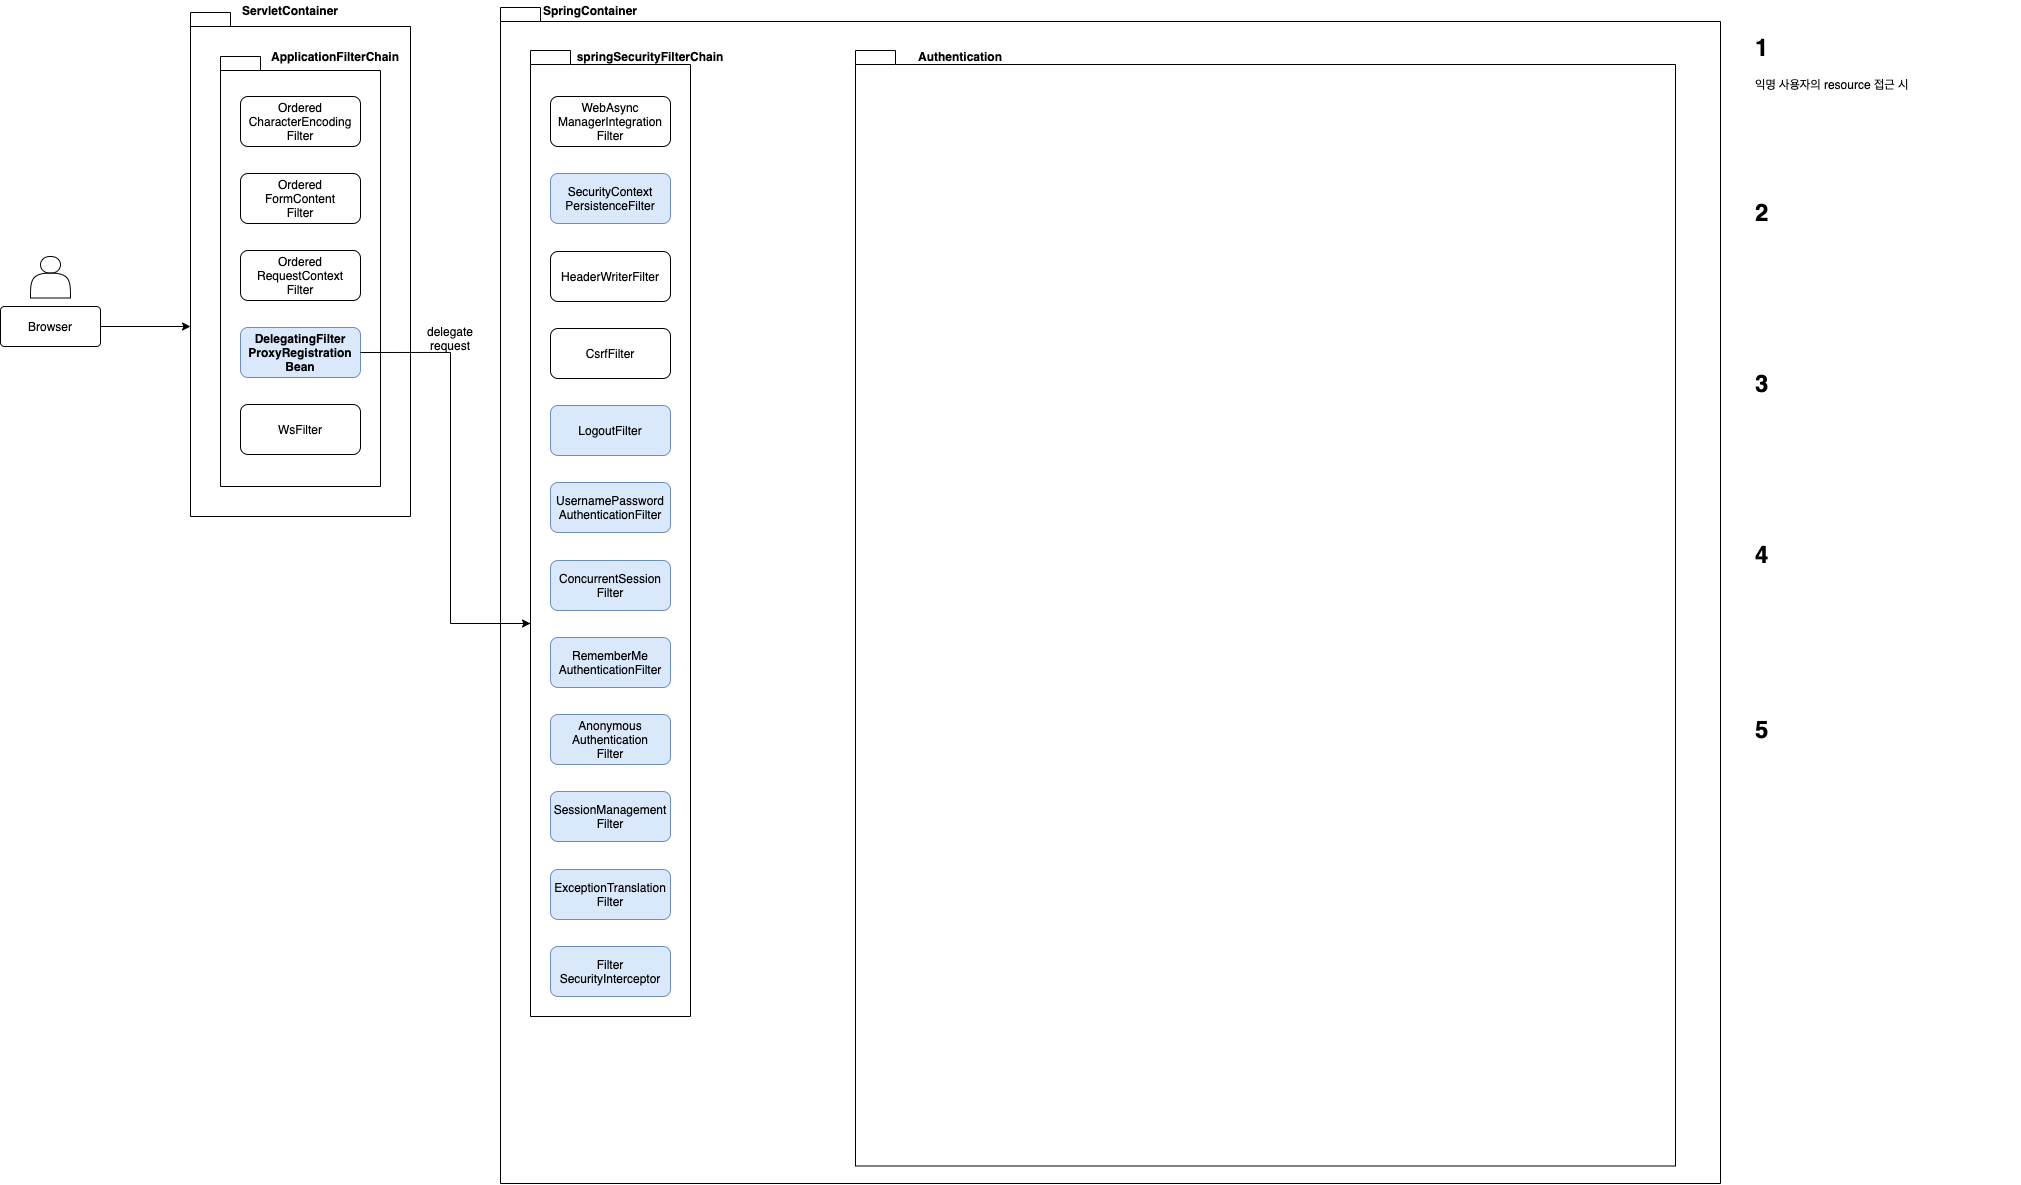

The diagram above was exported from draw.io. Its source (the exported page's mxGraphModel, read from the mxfile embedded in the PNG):
<mxGraphModel dx="1516" dy="-193" grid="1" gridSize="10" guides="1" tooltips="1" connect="1" arrows="1" fold="1" page="1" pageScale="1" pageWidth="827" pageHeight="1169" math="0" shadow="0">
  <root>
    <mxCell id="0" />
    <mxCell id="1" parent="0" />
    <mxCell id="_FZJz9xFKyFdbNNTjD2S-1" value="" style="shape=folder;fontStyle=1;spacingTop=10;tabWidth=40;tabHeight=14;tabPosition=left;html=1;fontSize=12;" parent="1" vertex="1">
      <mxGeometry x="100" y="1307" width="1220" height="1176" as="geometry" />
    </mxCell>
    <mxCell id="_FZJz9xFKyFdbNNTjD2S-2" value="" style="shape=folder;fontStyle=1;spacingTop=10;tabWidth=40;tabHeight=14;tabPosition=left;html=1;fontSize=12;" parent="1" vertex="1">
      <mxGeometry x="-210" y="1312" width="220" height="504" as="geometry" />
    </mxCell>
    <mxCell id="_FZJz9xFKyFdbNNTjD2S-3" value="" style="shape=folder;fontStyle=1;spacingTop=10;tabWidth=40;tabHeight=14;tabPosition=left;html=1;fontSize=12;" parent="1" vertex="1">
      <mxGeometry x="130" y="1350" width="160" height="966" as="geometry" />
    </mxCell>
    <mxCell id="_FZJz9xFKyFdbNNTjD2S-4" value="&lt;span id=&quot;docs-internal-guid-8b3854a5-7fff-3813-f331-c196873f67ac&quot; style=&quot;font-size: 12px;&quot;&gt;&lt;font style=&quot;font-size: 12px;&quot;&gt;&lt;p class=&quot;p1&quot; style=&quot;margin: 0px; font-stretch: normal; line-height: normal; font-size: 12px;&quot;&gt;WebAsync&lt;/p&gt;&lt;p class=&quot;p1&quot; style=&quot;margin: 0px; font-stretch: normal; line-height: normal; font-size: 12px;&quot;&gt;ManagerIntegration&lt;/p&gt;&lt;p class=&quot;p1&quot; style=&quot;margin: 0px; font-stretch: normal; line-height: normal; font-size: 12px;&quot;&gt;Filter&lt;/p&gt;&lt;/font&gt;&lt;/span&gt;" style="rounded=1;whiteSpace=wrap;html=1;fontSize=12;" parent="1" vertex="1">
      <mxGeometry x="150" y="1396" width="120" height="50" as="geometry" />
    </mxCell>
    <mxCell id="_FZJz9xFKyFdbNNTjD2S-5" value="&lt;span id=&quot;docs-internal-guid-8b3854a5-7fff-3813-f331-c196873f67ac&quot; style=&quot;font-size: 12px;&quot;&gt;&lt;font style=&quot;font-size: 12px;&quot;&gt;&lt;p class=&quot;p1&quot; style=&quot;margin: 0px; font-stretch: normal; line-height: normal; font-size: 12px;&quot;&gt;Security&lt;span style=&quot;font-size: 12px;&quot;&gt;Context&lt;/span&gt;&lt;/p&gt;&lt;p class=&quot;p1&quot; style=&quot;margin: 0px; font-stretch: normal; line-height: normal; font-size: 12px;&quot;&gt;&lt;span style=&quot;font-size: 12px;&quot;&gt;Persistence&lt;/span&gt;&lt;span style=&quot;font-size: 12px;&quot;&gt;Filter&lt;/span&gt;&lt;/p&gt;&lt;/font&gt;&lt;/span&gt;" style="rounded=1;whiteSpace=wrap;html=1;fontSize=12;fillColor=#dae8fc;strokeColor=#6c8ebf;" parent="1" vertex="1">
      <mxGeometry x="150" y="1473" width="120" height="50" as="geometry" />
    </mxCell>
    <mxCell id="_FZJz9xFKyFdbNNTjD2S-6" value="&lt;span id=&quot;docs-internal-guid-8b3854a5-7fff-3813-f331-c196873f67ac&quot; style=&quot;font-size: 12px;&quot;&gt;&lt;p class=&quot;p1&quot; style=&quot;margin: 0px; font-stretch: normal; line-height: normal; font-size: 12px;&quot;&gt;&lt;font style=&quot;font-size: 12px;&quot;&gt;HeaderWriterFilter&lt;/font&gt;&lt;/p&gt;&lt;/span&gt;" style="rounded=1;whiteSpace=wrap;html=1;fontSize=12;" parent="1" vertex="1">
      <mxGeometry x="150" y="1551" width="120" height="50" as="geometry" />
    </mxCell>
    <mxCell id="_FZJz9xFKyFdbNNTjD2S-7" value="&lt;span id=&quot;docs-internal-guid-8b3854a5-7fff-3813-f331-c196873f67ac&quot; style=&quot;font-size: 12px;&quot;&gt;&lt;p class=&quot;p1&quot; style=&quot;margin: 0px; font-stretch: normal; line-height: normal; font-size: 12px;&quot;&gt;CsrfFilter&lt;/p&gt;&lt;/span&gt;" style="rounded=1;whiteSpace=wrap;html=1;fontSize=12;" parent="1" vertex="1">
      <mxGeometry x="150" y="1628" width="120" height="50" as="geometry" />
    </mxCell>
    <mxCell id="_FZJz9xFKyFdbNNTjD2S-8" value="&lt;span id=&quot;docs-internal-guid-8b3854a5-7fff-3813-f331-c196873f67ac&quot; style=&quot;font-size: 12px;&quot;&gt;&lt;p class=&quot;p1&quot; style=&quot;margin: 0px; font-stretch: normal; line-height: normal; font-size: 12px;&quot;&gt;&lt;font style=&quot;font-size: 12px;&quot;&gt;LogoutFilter&lt;/font&gt;&lt;/p&gt;&lt;/span&gt;" style="rounded=1;whiteSpace=wrap;html=1;fontSize=12;fillColor=#dae8fc;strokeColor=#6c8ebf;fontStyle=0" parent="1" vertex="1">
      <mxGeometry x="150" y="1705" width="120" height="50" as="geometry" />
    </mxCell>
    <mxCell id="_FZJz9xFKyFdbNNTjD2S-9" value="&lt;span id=&quot;docs-internal-guid-8b3854a5-7fff-3813-f331-c196873f67ac&quot; style=&quot;font-size: 12px&quot;&gt;&lt;font style=&quot;font-size: 12px&quot;&gt;&lt;span&gt;&lt;p class=&quot;p1&quot; style=&quot;margin: 0px ; font-stretch: normal ; line-height: normal ; font-size: 12px&quot;&gt;UsernamePassword&lt;/p&gt;&lt;p class=&quot;p1&quot; style=&quot;margin: 0px ; font-stretch: normal ; line-height: normal ; font-size: 12px&quot;&gt;AuthenticationFilter&lt;/p&gt;&lt;/span&gt;&lt;/font&gt;&lt;/span&gt;" style="rounded=1;whiteSpace=wrap;html=1;fillColor=#dae8fc;fontSize=12;strokeColor=#6c8ebf;fontStyle=0" parent="1" vertex="1">
      <mxGeometry x="150" y="1782" width="120" height="50" as="geometry" />
    </mxCell>
    <mxCell id="_FZJz9xFKyFdbNNTjD2S-10" value="&lt;span id=&quot;docs-internal-guid-8b3854a5-7fff-3813-f331-c196873f67ac&quot; style=&quot;font-size: 12px&quot;&gt;&lt;font style=&quot;font-size: 12px&quot;&gt;&lt;p class=&quot;p1&quot; style=&quot;margin: 0px ; font-stretch: normal ; line-height: normal ; font-size: 12px&quot;&gt;ConcurrentSession&lt;/p&gt;&lt;p class=&quot;p1&quot; style=&quot;margin: 0px ; font-stretch: normal ; line-height: normal ; font-size: 12px&quot;&gt;Filter&lt;/p&gt;&lt;/font&gt;&lt;/span&gt;" style="rounded=1;whiteSpace=wrap;html=1;fontSize=12;fillColor=#dae8fc;strokeColor=#6c8ebf;fontStyle=0" parent="1" vertex="1">
      <mxGeometry x="150" y="1860" width="120" height="50" as="geometry" />
    </mxCell>
    <mxCell id="_FZJz9xFKyFdbNNTjD2S-11" value="&lt;span id=&quot;docs-internal-guid-8b3854a5-7fff-3813-f331-c196873f67ac&quot; style=&quot;font-size: 12px&quot;&gt;&lt;font style=&quot;font-size: 12px&quot;&gt;&lt;p class=&quot;p1&quot; style=&quot;margin: 0px ; font-stretch: normal ; line-height: normal ; font-size: 12px&quot;&gt;RememberMe&lt;/p&gt;&lt;p class=&quot;p1&quot; style=&quot;margin: 0px ; font-stretch: normal ; line-height: normal ; font-size: 12px&quot;&gt;AuthenticationFilter&lt;/p&gt;&lt;/font&gt;&lt;/span&gt;" style="rounded=1;whiteSpace=wrap;html=1;fontSize=12;fillColor=#dae8fc;strokeColor=#6c8ebf;fontStyle=0" parent="1" vertex="1">
      <mxGeometry x="150" y="1937" width="120" height="50" as="geometry" />
    </mxCell>
    <mxCell id="_FZJz9xFKyFdbNNTjD2S-12" value="&lt;span id=&quot;docs-internal-guid-8b3854a5-7fff-3813-f331-c196873f67ac&quot; style=&quot;font-size: 12px;&quot;&gt;&lt;font style=&quot;font-size: 12px;&quot;&gt;&lt;p class=&quot;p1&quot; style=&quot;margin: 0px; font-stretch: normal; line-height: normal; font-size: 12px;&quot;&gt;Anonymous&lt;/p&gt;&lt;p class=&quot;p1&quot; style=&quot;margin: 0px; font-stretch: normal; line-height: normal; font-size: 12px;&quot;&gt;Authentication&lt;/p&gt;&lt;p class=&quot;p1&quot; style=&quot;margin: 0px; font-stretch: normal; line-height: normal; font-size: 12px;&quot;&gt;Filter&lt;/p&gt;&lt;/font&gt;&lt;/span&gt;" style="rounded=1;whiteSpace=wrap;html=1;fontSize=12;fillColor=#dae8fc;strokeColor=#6c8ebf;" parent="1" vertex="1">
      <mxGeometry x="150" y="2014" width="120" height="50" as="geometry" />
    </mxCell>
    <mxCell id="_FZJz9xFKyFdbNNTjD2S-13" value="springSecurityFilterChain" style="text;html=1;strokeColor=none;fillColor=none;align=center;verticalAlign=middle;whiteSpace=wrap;rounded=0;fontStyle=1;fontSize=12;" parent="1" vertex="1">
      <mxGeometry x="230" y="1346" width="40" height="20" as="geometry" />
    </mxCell>
    <mxCell id="_FZJz9xFKyFdbNNTjD2S-14" value="" style="shape=folder;fontStyle=0;spacingTop=10;tabWidth=40;tabHeight=14;tabPosition=left;html=1;fontSize=12;" parent="1" vertex="1">
      <mxGeometry x="455" y="1350" width="820" height="1115.5" as="geometry" />
    </mxCell>
    <mxCell id="_FZJz9xFKyFdbNNTjD2S-21" value="Authentication" style="text;html=1;strokeColor=none;fillColor=none;align=center;verticalAlign=middle;whiteSpace=wrap;rounded=0;fontStyle=1;fontSize=12;" parent="1" vertex="1">
      <mxGeometry x="540" y="1346" width="40" height="20" as="geometry" />
    </mxCell>
    <mxCell id="_FZJz9xFKyFdbNNTjD2S-23" value="&lt;span id=&quot;docs-internal-guid-8b3854a5-7fff-3813-f331-c196873f67ac&quot; style=&quot;font-size: 12px;&quot;&gt;&lt;font style=&quot;font-size: 12px;&quot;&gt;&lt;p class=&quot;p1&quot; style=&quot;margin: 0px; font-stretch: normal; line-height: normal; font-size: 12px;&quot;&gt;SessionManagement&lt;/p&gt;&lt;p class=&quot;p1&quot; style=&quot;margin: 0px; font-stretch: normal; line-height: normal; font-size: 12px;&quot;&gt;Filter&lt;/p&gt;&lt;/font&gt;&lt;/span&gt;" style="rounded=1;whiteSpace=wrap;html=1;fontSize=12;fillColor=#dae8fc;strokeColor=#6c8ebf;fontStyle=0" parent="1" vertex="1">
      <mxGeometry x="150" y="2091" width="120" height="50" as="geometry" />
    </mxCell>
    <mxCell id="_FZJz9xFKyFdbNNTjD2S-24" value="&lt;span id=&quot;docs-internal-guid-8b3854a5-7fff-3813-f331-c196873f67ac&quot; style=&quot;font-size: 12px;&quot;&gt;&lt;font style=&quot;font-size: 12px;&quot;&gt;&lt;p class=&quot;p1&quot; style=&quot;margin: 0px; font-stretch: normal; line-height: normal; font-size: 12px;&quot;&gt;ExceptionTranslation&lt;/p&gt;&lt;p class=&quot;p1&quot; style=&quot;margin: 0px; font-stretch: normal; line-height: normal; font-size: 12px;&quot;&gt;Filter&lt;/p&gt;&lt;/font&gt;&lt;/span&gt;" style="rounded=1;whiteSpace=wrap;html=1;fontSize=12;fillColor=#dae8fc;strokeColor=#6c8ebf;" parent="1" vertex="1">
      <mxGeometry x="150" y="2169" width="120" height="50" as="geometry" />
    </mxCell>
    <mxCell id="_FZJz9xFKyFdbNNTjD2S-25" value="&lt;span id=&quot;docs-internal-guid-8b3854a5-7fff-3813-f331-c196873f67ac&quot; style=&quot;font-size: 12px;&quot;&gt;&lt;font style=&quot;font-size: 12px;&quot;&gt;&lt;p class=&quot;p1&quot; style=&quot;margin: 0px; font-stretch: normal; line-height: normal; font-size: 12px;&quot;&gt;Filter&lt;/p&gt;&lt;p class=&quot;p1&quot; style=&quot;margin: 0px; font-stretch: normal; line-height: normal; font-size: 12px;&quot;&gt;SecurityInterceptor&lt;/p&gt;&lt;/font&gt;&lt;/span&gt;" style="rounded=1;whiteSpace=wrap;html=1;fontSize=12;fillColor=#dae8fc;strokeColor=#6c8ebf;" parent="1" vertex="1">
      <mxGeometry x="150" y="2246" width="120" height="50" as="geometry" />
    </mxCell>
    <mxCell id="_FZJz9xFKyFdbNNTjD2S-34" style="edgeStyle=orthogonalEdgeStyle;rounded=0;orthogonalLoop=1;jettySize=auto;html=1;exitX=1;exitY=0.5;exitDx=0;exitDy=0;entryX=0;entryY=0;entryDx=0;entryDy=314;entryPerimeter=0;" parent="1" source="_FZJz9xFKyFdbNNTjD2S-35" target="_FZJz9xFKyFdbNNTjD2S-2" edge="1">
      <mxGeometry relative="1" as="geometry" />
    </mxCell>
    <mxCell id="_FZJz9xFKyFdbNNTjD2S-35" value="Browser" style="rounded=1;arcSize=10;whiteSpace=wrap;html=1;align=center;" parent="1" vertex="1">
      <mxGeometry x="-400" y="1606" width="100" height="40" as="geometry" />
    </mxCell>
    <mxCell id="_FZJz9xFKyFdbNNTjD2S-36" value="ServletContainer" style="text;html=1;strokeColor=none;fillColor=none;align=center;verticalAlign=middle;whiteSpace=wrap;rounded=0;fontStyle=1;fontSize=12;" parent="1" vertex="1">
      <mxGeometry x="-130" y="1300" width="40" height="20" as="geometry" />
    </mxCell>
    <mxCell id="_FZJz9xFKyFdbNNTjD2S-37" value="SpringContainer" style="text;html=1;strokeColor=none;fillColor=none;align=center;verticalAlign=middle;whiteSpace=wrap;rounded=0;fontStyle=1;fontSize=12;" parent="1" vertex="1">
      <mxGeometry x="170" y="1300" width="40" height="20" as="geometry" />
    </mxCell>
    <mxCell id="_FZJz9xFKyFdbNNTjD2S-38" value="" style="shape=actor;whiteSpace=wrap;html=1;" parent="1" vertex="1">
      <mxGeometry x="-370" y="1556" width="40" height="41.5" as="geometry" />
    </mxCell>
    <mxCell id="_FZJz9xFKyFdbNNTjD2S-39" value="delegate request" style="text;html=1;strokeColor=none;fillColor=none;align=center;verticalAlign=middle;whiteSpace=wrap;rounded=0;" parent="1" vertex="1">
      <mxGeometry x="30" y="1628" width="40" height="20" as="geometry" />
    </mxCell>
    <mxCell id="_FZJz9xFKyFdbNNTjD2S-40" value="" style="group" parent="1" vertex="1" connectable="0">
      <mxGeometry x="-180" y="1346" width="160" height="440" as="geometry" />
    </mxCell>
    <mxCell id="_FZJz9xFKyFdbNNTjD2S-41" value="" style="shape=folder;fontStyle=1;spacingTop=10;tabWidth=40;tabHeight=14;tabPosition=left;html=1;fontSize=12;" parent="_FZJz9xFKyFdbNNTjD2S-40" vertex="1">
      <mxGeometry y="10" width="160" height="430" as="geometry" />
    </mxCell>
    <mxCell id="_FZJz9xFKyFdbNNTjD2S-42" value="ApplicationFilterChain" style="text;html=1;strokeColor=none;fillColor=none;align=center;verticalAlign=middle;whiteSpace=wrap;rounded=0;fontStyle=1;fontSize=12;" parent="_FZJz9xFKyFdbNNTjD2S-40" vertex="1">
      <mxGeometry x="95" width="40" height="20" as="geometry" />
    </mxCell>
    <mxCell id="_FZJz9xFKyFdbNNTjD2S-43" value="&lt;span id=&quot;docs-internal-guid-8b3854a5-7fff-3813-f331-c196873f67ac&quot; style=&quot;font-size: 12px;&quot;&gt;&lt;p class=&quot;p1&quot; style=&quot;margin: 0px; font-stretch: normal; line-height: normal; font-size: 12px;&quot;&gt;Ordered&lt;/p&gt;&lt;p class=&quot;p1&quot; style=&quot;margin: 0px; font-stretch: normal; line-height: normal; font-size: 12px;&quot;&gt;CharacterEncoding&lt;/p&gt;&lt;p class=&quot;p1&quot; style=&quot;margin: 0px; font-stretch: normal; line-height: normal; font-size: 12px;&quot;&gt;Filter&lt;/p&gt;&lt;/span&gt;" style="rounded=1;whiteSpace=wrap;html=1;fontSize=12;" parent="_FZJz9xFKyFdbNNTjD2S-40" vertex="1">
      <mxGeometry x="20" y="50" width="120" height="50" as="geometry" />
    </mxCell>
    <mxCell id="_FZJz9xFKyFdbNNTjD2S-44" value="&lt;span id=&quot;docs-internal-guid-8b3854a5-7fff-3813-f331-c196873f67ac&quot; style=&quot;font-size: 12px;&quot;&gt;&lt;p class=&quot;p1&quot; style=&quot;margin: 0px; font-stretch: normal; line-height: normal; font-size: 12px;&quot;&gt;Ordered&lt;/p&gt;&lt;p class=&quot;p1&quot; style=&quot;margin: 0px; font-stretch: normal; line-height: normal; font-size: 12px;&quot;&gt;FormContent&lt;/p&gt;&lt;p class=&quot;p1&quot; style=&quot;margin: 0px; font-stretch: normal; line-height: normal; font-size: 12px;&quot;&gt;Filter&lt;/p&gt;&lt;/span&gt;" style="rounded=1;whiteSpace=wrap;html=1;fontSize=12;" parent="_FZJz9xFKyFdbNNTjD2S-40" vertex="1">
      <mxGeometry x="20" y="127" width="120" height="50" as="geometry" />
    </mxCell>
    <mxCell id="_FZJz9xFKyFdbNNTjD2S-45" value="&lt;span id=&quot;docs-internal-guid-8b3854a5-7fff-3813-f331-c196873f67ac&quot; style=&quot;font-size: 12px;&quot;&gt;&lt;p class=&quot;p1&quot; style=&quot;margin: 0px; font-stretch: normal; line-height: normal; font-size: 12px;&quot;&gt;Ordered&lt;/p&gt;&lt;p class=&quot;p1&quot; style=&quot;margin: 0px; font-stretch: normal; line-height: normal; font-size: 12px;&quot;&gt;RequestContext&lt;/p&gt;&lt;p class=&quot;p1&quot; style=&quot;margin: 0px; font-stretch: normal; line-height: normal; font-size: 12px;&quot;&gt;Filter&lt;/p&gt;&lt;/span&gt;" style="rounded=1;whiteSpace=wrap;html=1;fontSize=12;" parent="_FZJz9xFKyFdbNNTjD2S-40" vertex="1">
      <mxGeometry x="20" y="204" width="120" height="50" as="geometry" />
    </mxCell>
    <mxCell id="_FZJz9xFKyFdbNNTjD2S-46" value="&lt;span id=&quot;docs-internal-guid-8b3854a5-7fff-3813-f331-c196873f67ac&quot; style=&quot;font-size: 12px&quot;&gt;&lt;b&gt;&lt;p class=&quot;p1&quot; style=&quot;margin: 0px ; font-stretch: normal ; line-height: normal ; font-size: 12px&quot;&gt;Delegating&lt;span style=&quot;font-size: 12px&quot;&gt;Filter&lt;/span&gt;&lt;/p&gt;&lt;p class=&quot;p1&quot; style=&quot;margin: 0px ; font-stretch: normal ; line-height: normal ; font-size: 12px&quot;&gt;&lt;span style=&quot;font-size: 12px&quot;&gt;ProxyRegistration&lt;/span&gt;&lt;/p&gt;&lt;p class=&quot;p1&quot; style=&quot;margin: 0px ; font-stretch: normal ; line-height: normal ; font-size: 12px&quot;&gt;Bean&lt;/p&gt;&lt;/b&gt;&lt;/span&gt;" style="rounded=1;whiteSpace=wrap;html=1;fillColor=#dae8fc;strokeColor=#6c8ebf;fontSize=12;" parent="_FZJz9xFKyFdbNNTjD2S-40" vertex="1">
      <mxGeometry x="20" y="281" width="120" height="50" as="geometry" />
    </mxCell>
    <mxCell id="_FZJz9xFKyFdbNNTjD2S-47" value="&lt;span id=&quot;docs-internal-guid-8b3854a5-7fff-3813-f331-c196873f67ac&quot; style=&quot;font-size: 12px;&quot;&gt;&lt;p class=&quot;p1&quot; style=&quot;margin: 0px; font-stretch: normal; line-height: normal; font-size: 12px;&quot;&gt;WsFilter&lt;/p&gt;&lt;/span&gt;" style="rounded=1;whiteSpace=wrap;html=1;fontSize=12;" parent="_FZJz9xFKyFdbNNTjD2S-40" vertex="1">
      <mxGeometry x="20" y="358" width="120" height="50" as="geometry" />
    </mxCell>
    <mxCell id="_FZJz9xFKyFdbNNTjD2S-52" style="edgeStyle=orthogonalEdgeStyle;rounded=0;orthogonalLoop=1;jettySize=auto;html=1;exitX=1;exitY=0.5;exitDx=0;exitDy=0;fontSize=12;" parent="1" source="_FZJz9xFKyFdbNNTjD2S-46" edge="1">
      <mxGeometry relative="1" as="geometry">
        <Array as="points">
          <mxPoint x="50" y="1652" />
          <mxPoint x="50" y="1923" />
          <mxPoint x="130" y="1923" />
        </Array>
        <mxPoint x="130" y="1923" as="targetPoint" />
      </mxGeometry>
    </mxCell>
    <mxCell id="_FZJz9xFKyFdbNNTjD2S-58" value="&lt;h1&gt;1&lt;/h1&gt;&lt;div&gt;익명 사용자의 resource 접근 시&amp;nbsp;&lt;/div&gt;" style="text;html=1;spacing=5;spacingTop=-20;whiteSpace=wrap;overflow=hidden;rounded=0;fillColor=#FFFFFF;" parent="1" vertex="1">
      <mxGeometry x="1350" y="1328.25" width="270" height="120" as="geometry" />
    </mxCell>
    <mxCell id="_FZJz9xFKyFdbNNTjD2S-59" value="&lt;h1&gt;2&lt;/h1&gt;&lt;div&gt;&lt;br&gt;&lt;/div&gt;" style="text;html=1;spacing=5;spacingTop=-20;whiteSpace=wrap;overflow=hidden;rounded=0;fillColor=#FFFFFF;" parent="1" vertex="1">
      <mxGeometry x="1350" y="1493.25" width="270" height="120" as="geometry" />
    </mxCell>
    <mxCell id="_FZJz9xFKyFdbNNTjD2S-60" value="&lt;h1&gt;3&lt;/h1&gt;&lt;div&gt;&lt;br&gt;&lt;/div&gt;&lt;div&gt;&lt;/div&gt;" style="text;html=1;spacing=5;spacingTop=-20;whiteSpace=wrap;overflow=hidden;rounded=0;fillColor=#FFFFFF;" parent="1" vertex="1">
      <mxGeometry x="1350" y="1664.25" width="270" height="120" as="geometry" />
    </mxCell>
    <mxCell id="_FZJz9xFKyFdbNNTjD2S-107" style="edgeStyle=orthogonalEdgeStyle;rounded=0;orthogonalLoop=1;jettySize=auto;html=1;exitX=1;exitY=0.5;exitDx=0;exitDy=0;entryX=0;entryY=0.5;entryDx=0;entryDy=0;startArrow=classic;startFill=1;" parent="1" edge="1">
      <mxGeometry relative="1" as="geometry">
        <mxPoint x="634.5" y="1962" as="sourcePoint" />
      </mxGeometry>
    </mxCell>
    <mxCell id="_FZJz9xFKyFdbNNTjD2S-108" style="edgeStyle=orthogonalEdgeStyle;rounded=0;orthogonalLoop=1;jettySize=auto;html=1;exitX=1;exitY=0.5;exitDx=0;exitDy=0;entryX=0;entryY=0.5;entryDx=0;entryDy=0;startArrow=classic;startFill=1;" parent="1" edge="1">
      <mxGeometry relative="1" as="geometry">
        <mxPoint x="634.5" y="1962" as="sourcePoint" />
      </mxGeometry>
    </mxCell>
    <mxCell id="XZ4ckruk9ZHVa0SfEaIH-11" style="edgeStyle=orthogonalEdgeStyle;rounded=0;orthogonalLoop=1;jettySize=auto;html=1;exitX=1;exitY=0.5;exitDx=0;exitDy=0;entryX=0;entryY=0.5;entryDx=0;entryDy=0;startArrow=none;startFill=0;" parent="1" edge="1">
      <mxGeometry relative="1" as="geometry">
        <mxPoint x="523.25" y="2000" as="targetPoint" />
      </mxGeometry>
    </mxCell>
    <mxCell id="XZ4ckruk9ZHVa0SfEaIH-8" style="edgeStyle=orthogonalEdgeStyle;rounded=0;orthogonalLoop=1;jettySize=auto;html=1;exitX=1;exitY=0.5;exitDx=0;exitDy=0;entryX=0;entryY=0.5;entryDx=0;entryDy=0;startArrow=none;startFill=0;" parent="1" edge="1">
      <mxGeometry relative="1" as="geometry">
        <mxPoint x="643.25" y="2000" as="sourcePoint" />
      </mxGeometry>
    </mxCell>
    <mxCell id="XZ4ckruk9ZHVa0SfEaIH-22" value="&lt;h1&gt;4&lt;/h1&gt;&lt;div&gt;&lt;br&gt;&lt;/div&gt;&lt;div&gt;&lt;/div&gt;" style="text;html=1;spacing=5;spacingTop=-20;whiteSpace=wrap;overflow=hidden;rounded=0;fillColor=#FFFFFF;" parent="1" vertex="1">
      <mxGeometry x="1350" y="1834.75" width="270" height="120" as="geometry" />
    </mxCell>
    <mxCell id="XZ4ckruk9ZHVa0SfEaIH-39" value="&lt;h1&gt;5&lt;/h1&gt;&lt;div&gt;&lt;br&gt;&lt;/div&gt;&lt;div&gt;&lt;/div&gt;" style="text;html=1;spacing=5;spacingTop=-20;whiteSpace=wrap;overflow=hidden;rounded=0;fillColor=#FFFFFF;" parent="1" vertex="1">
      <mxGeometry x="1350" y="2009.75" width="270" height="120" as="geometry" />
    </mxCell>
  </root>
</mxGraphModel>